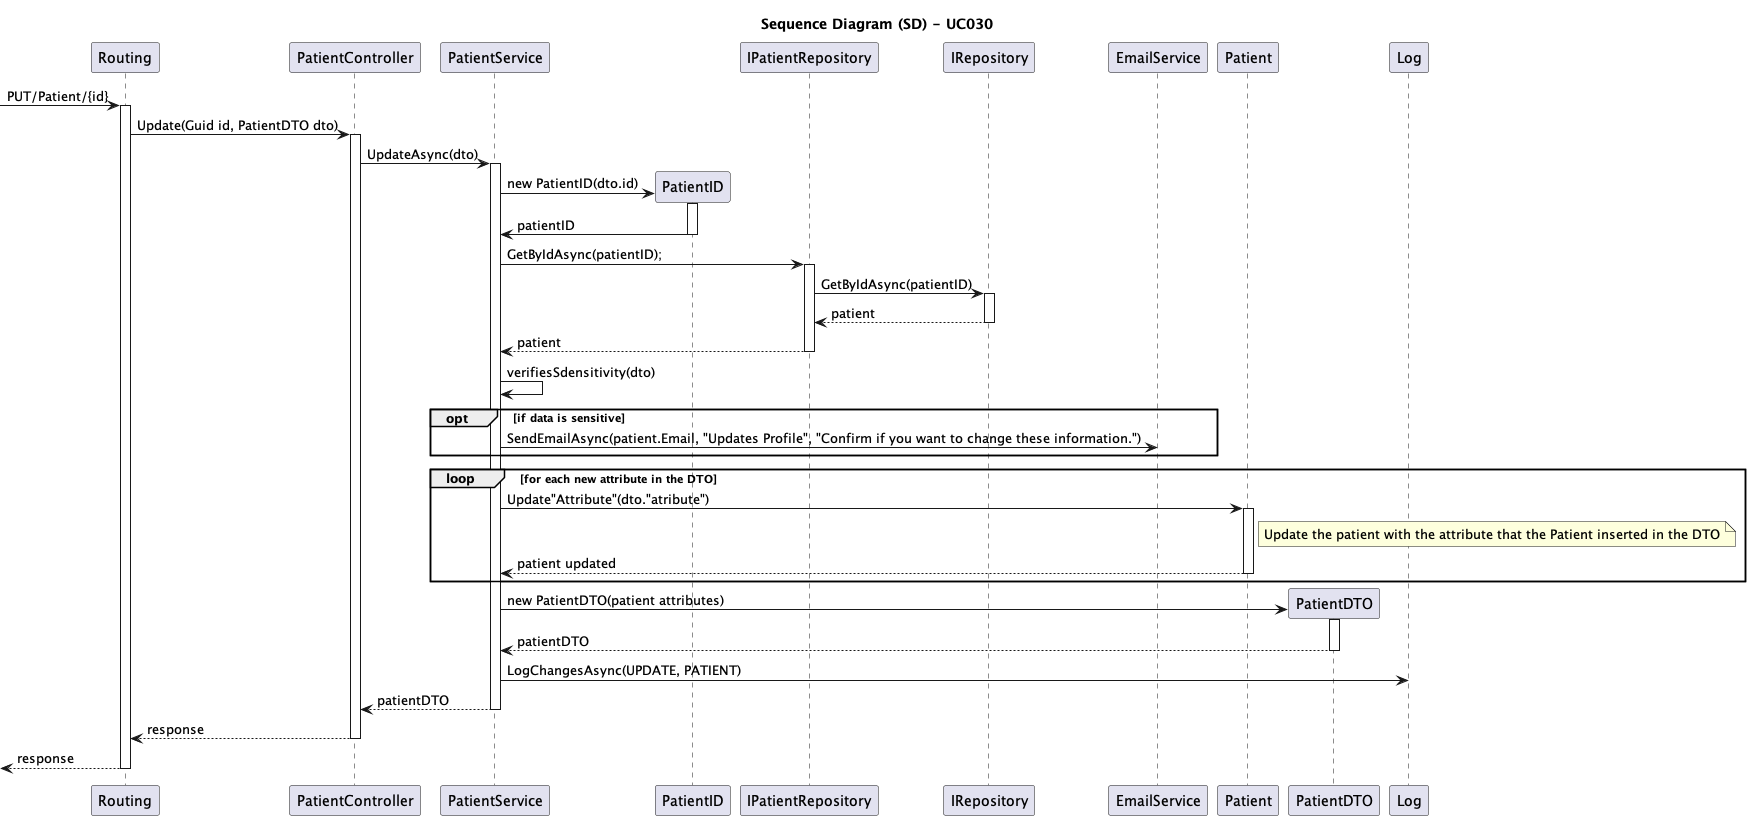

The diagram above was rendered by PlantUML. Its source (embedded in the PNG):
@startuml
skinparam packageStyle rectangle
skinparam shadowing false
skinparam linetype polyline

skinparam classAttributeIconSize 0

title Sequence Diagram (SD) - UC030

participant "Routing" as Routing
participant "PatientController" as Controller
participant "PatientService" as Service
participant "PatientID" as PatientID
participant "IPatientRepository" as IPatientRepository
participant "IRepository" as IRepository
participant "EmailService" as EmailService
participant "Patient" as Patient
participant "PatientDTO" as PatientDTO
participant "Log" as Log


-> Routing: PUT/Patient/{id}
activate Routing

    Routing -> Controller: Update(Guid id, PatientDTO dto)
    activate Controller
    
        Controller -> Service: UpdateAsync(dto)
        activate Service
            
            Service -> PatientID**:  new PatientID(dto.id)
            activate PatientID

                PatientID -> Service: patientID
            deactivate PatientID

            Service -> IPatientRepository: GetByIdAsync(patientID);
            activate IPatientRepository

                IPatientRepository -> IRepository: GetByIdAsync(patientID)
                activate IRepository

                    IRepository --> IPatientRepository: patient
                deactivate IRepository

                IPatientRepository --> Service: patient
            deactivate IPatientRepository

            Service -> Service: verifiesSdensitivity(dto)

            opt if data is sensitive

                Service -> EmailService: SendEmailAsync(patient.Email, "Updates Profile", "Confirm if you want to change these information.")

            end
            loop for each new attribute in the DTO
                Service -> Patient: Update"Attribute"(dto."atribute")
                activate Patient
                    note right of Patient : Update the patient with the attribute that the Patient inserted in the DTO

                    Patient --> Service: patient updated
                deactivate Patient    
            end

            Service -> PatientDTO**: new PatientDTO(patient attributes) 
            activate PatientDTO

                PatientDTO --> Service: patientDTO
            deactivate PatientDTO

            Service -> Log: LogChangesAsync(UPDATE, PATIENT)

            Service --> Controller: patientDTO
        deactivate Service

        Controller --> Routing: response
    deactivate Controller

    <-- Routing: response
deactivate Routing







@enduml